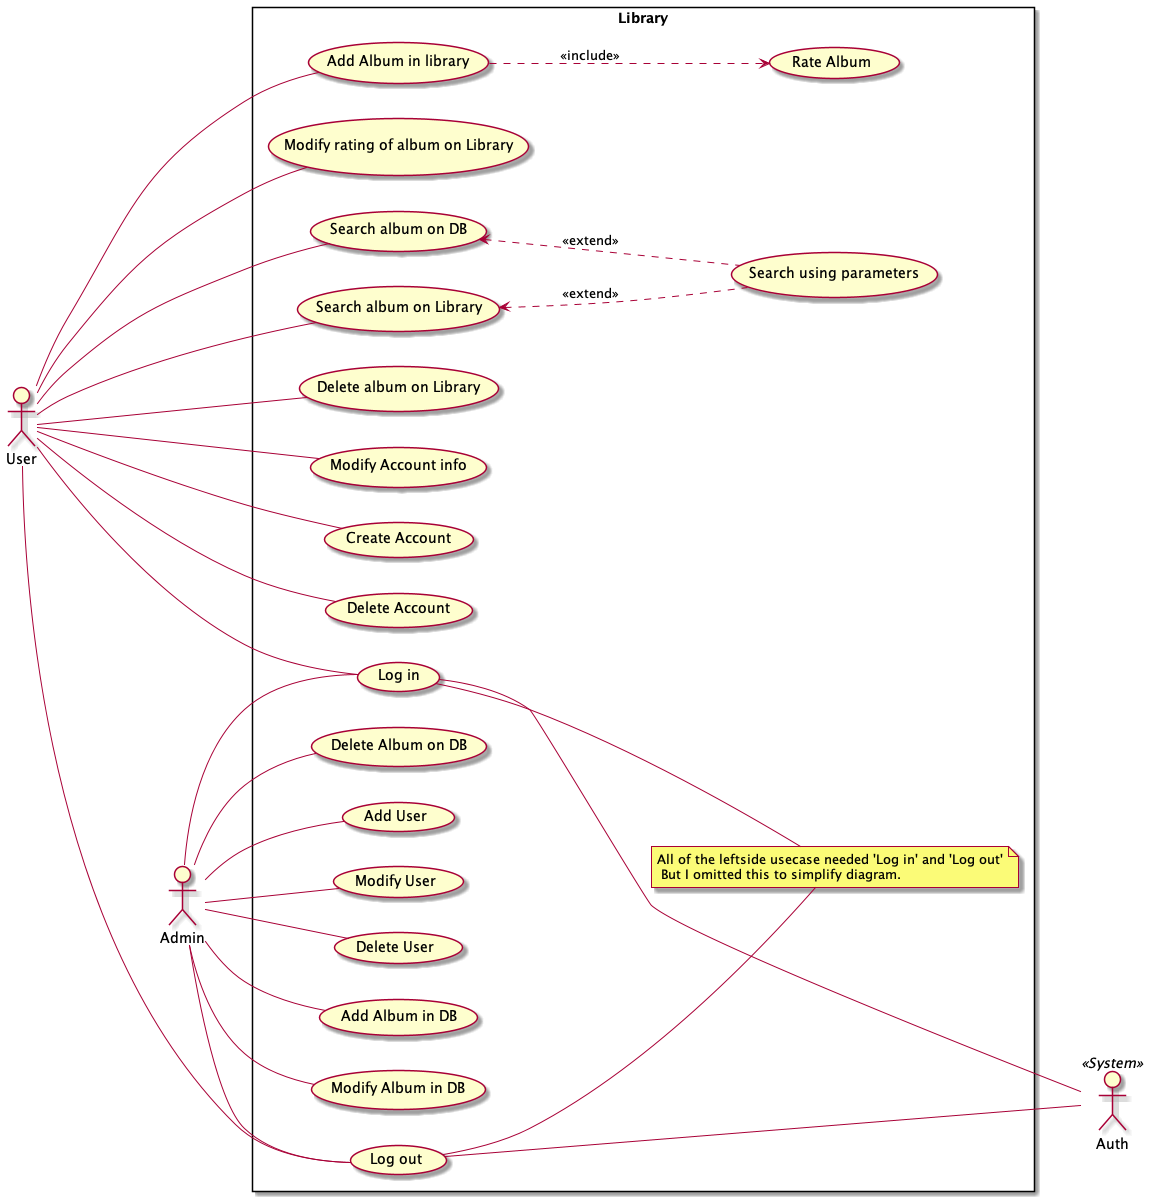

The diagram above was rendered by PlantUML. Its source (embedded in the PNG):
@startuml
left to right direction
:User:
:Auth: <<System>>
:Admin:
rectangle Library {
  User -- (Add Album in library)
  (Add Album in library) .-> (Rate Album) : <<include>>
  User -- (Modify rating of album on Library)
  User -- (Search album on DB)
  User -- (Search album on Library)
  (Search album on Library) <-. (Search using parameters) : <<extend>>
  User -- (Delete album on Library)
  (Search album on DB) <-. (Search using parameters) : <<extend>>
  User -- (Modify Account info)
  User -- (Create Account)
  User -- (Delete Account)

  User ---- (Log in)
  User ---- (Log out)
  Admin -- (Log in)
  Admin -- (Log out)
  (Log in) --- Auth
  (Log out) -- Auth
  note "All of the leftside usecase needed 'Log in' and 'Log out'\n But I omitted this to simplify diagram." as N1
  (Log in) -- N1
  (Log out) -- N1
  Admin -- (Add Album in DB)
  Admin -- (Modify Album in DB)
  Admin -- (Delete Album on DB)
  Admin -- (Add User)
  Admin -- (Modify User)
  Admin -- (Delete User)
}

@enduml